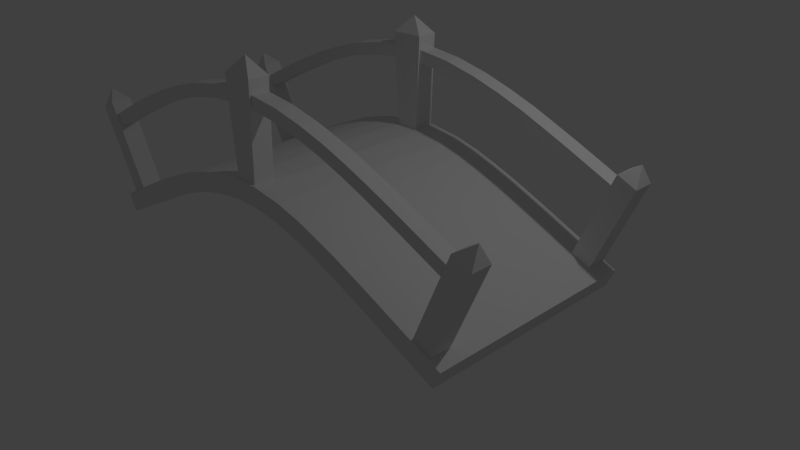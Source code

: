 # Source: bridge_0.blend  (saved by Blender 2.72.0; exported with 4.5.12 LTS)
import bpy
from mathutils import Matrix  # noqa: F401  (used for matrix-valued properties, if any)

bpy.ops.wm.read_factory_settings(use_empty=True)
scene = bpy.context.scene
scene.name = 'Scene'

# ---- collections
col_collection_1 = bpy.data.collections.new('Collection 1'); scene.collection.children.link(col_collection_1)

# ---- materials (node trees are filled in below, after node groups)
mat_material = bpy.data.materials.new('Material')
mat_material.alpha_threshold = 0.0
mat_material.use_transparent_shadow = False
mat_material.roughness = 0.5

# ---- material node trees

# ---- world
world_world = bpy.data.worlds.new('World'); scene.world = world_world
world_world.color = (0.05088, 0.05088, 0.05088)
world_world.use_sun_shadow = False
world_world.sun_shadow_jitter_overblur = 0.0
world_world.cycles.sampling_method = 'MANUAL'
world_world.cycles.sample_map_resolution = 256

# ---- cameras
cam_camera = bpy.data.cameras.new('Camera')
cam_camera.clip_end = 100.0
cam_camera.lens = 35.0
cam_camera.sensor_width = 32.0
cam_camera.sensor_height = 18.0
cam_camera.ortho_scale = 7.314
cam_camera.dof.focus_distance = 0.0
cam_camera.dof.aperture_fstop = 128.0

# ---- lights
light_lamp = bpy.data.lights.new('Lamp', 'POINT')
light_lamp.transmission_factor = 0.0
light_lamp.cutoff_distance = 30.0
light_lamp.energy = 100.0
light_lamp.shadow_buffer_clip_start = 1.001
light_lamp.shadow_soft_size = 0.1
light_lamp.shadow_maximum_resolution = 0.006
light_lamp.use_absolute_resolution = True
light_lamp.cycles.use_multiple_importance_sampling = False

# ---- meshes
me_plane = bpy.data.meshes.new('Plane')
me_plane.from_pydata([(1.0, -1.0, 0.0), (-1.0, 1.0, 0.0), (1.0, 1.0, 0.0), (-1.0, -1.0, 0.0), (-1.0, -1.0, 0.25), (1.0, -1.0, 0.25), (-1.0, 1.0, 0.25), (1.0, 1.0, 0.25), (0.954, -1.0, 0.0), (0.954, 1.0, 0.0), (0.954, -1.0, 0.25), (0.954, 1.0, 0.25), (0.8428, 1.0, 0.0), (0.8428, 1.0, 0.25), (0.8428, -1.0, 0.0), (0.8428, -1.0, 0.25), (-1.0, -0.7682, 0.0), (1.0, -0.7682, 0.0), (-1.0, -0.7682, 0.25), (1.0, -0.7682, 0.25), (0.954, -0.7682, 0.0), (0.954, -0.7682, 0.25), (0.8428, -0.7682, 0.0), (0.8428, -0.7682, 0.25), (0.9429, -0.9768, 0.25), (0.8539, -0.9768, 0.25), (0.9429, -0.7914, 0.25), (0.8539, -0.7914, 0.25), (0.9429, -0.9768, 1.45), (0.8539, -0.9768, 1.45), (0.9429, -0.7914, 1.45), (0.8539, -0.7914, 1.45), (0.8984, -0.8841, 1.65), (-0.9542, 1.0, 0.0), (-0.9542, 1.0, 0.25), (-0.9542, -1.0, 0.0), (-0.9542, -0.7682, 0.0), (-0.9542, -0.7682, 0.25), (-0.8465, -1.0, 0.0), (-0.8465, -0.7682, 0.0), (-0.8465, 1.0, 0.0), (-0.8465, 1.0, 0.25), (-0.8465, -0.7682, 0.25), (1.0, 0.7631, 0.0), (1.0, 0.7631, 0.25), (0.954, 0.7631, 0.25), (0.8428, 0.7631, 0.25), (-1.0, 0.7631, 0.0), (-1.0, 0.7631, 0.25), (0.954, 0.7631, 0.0), (0.8428, 0.7631, 0.0), (-0.9542, 0.7631, 0.0), (-0.9542, 0.7631, 0.25), (-0.8465, 0.7631, 0.0), (-0.8465, 0.7631, 0.25), (0.03638, -1.0, 0.0), (0.03638, -1.0, 0.25), (0.03638, -0.7682, 0.0), (0.03638, 1.0, 0.0), (0.03638, 1.0, 0.25), (0.03638, -0.7682, 0.25), (0.03638, 0.7631, 0.0), (0.03638, 0.7631, 0.25), (-0.0714, 1.0, 0.0), (-0.0714, -0.7682, 0.25), (-0.0714, -1.0, 0.0), (-0.0714, -1.0, 0.25), (-0.0714, -0.7682, 0.0), (-0.0714, 0.7631, 0.0), (-0.9542, -1.0, 0.25), (-0.8465, -1.0, 0.25), (-0.9434, -0.9768, 0.25), (-0.9434, -0.7914, 0.25), (-0.8572, -0.7914, 0.25), (-0.9434, -0.9768, 1.45), (-0.9434, -0.7914, 1.45), (-0.8572, -0.9768, 0.25), (-0.8572, -0.9768, 1.45), (-0.8572, -0.7914, 1.45), (-0.9003, -0.8841, 1.65), (-0.9434, 0.9763, 0.25), (-0.8572, 0.9763, 0.25), (-0.9434, 0.7868, 0.25), (-0.8572, 0.7868, 0.25), (-0.9434, 0.9763, 1.45), (-0.8572, 0.9763, 1.45), (-0.9434, 0.7868, 1.45), (-0.8572, 0.7868, 1.45), (-0.9003, 0.8816, 1.65), (-0.0714, 1.0, 0.25), (-0.0714, 0.7631, 0.25), (0.0256, 0.9763, 0.25), (0.0256, 0.7868, 0.25), (-0.06063, 0.9763, 0.25), (-0.06063, 0.7868, 0.25), (0.0256, 0.9763, 1.45), (0.0256, 0.7868, 1.45), (-0.06063, 0.9763, 1.45), (-0.06063, 0.7868, 1.45), (-0.01751, 0.8816, 1.65), (0.9429, 0.9763, 0.25), (0.8539, 0.9763, 0.25), (0.9429, 0.7868, 0.25), (0.8539, 0.7868, 0.25), (0.9429, 0.9763, 1.45), (0.8539, 0.9763, 1.45), (0.9429, 0.7868, 1.45), (0.8539, 0.7868, 1.45), (0.8984, 0.8816, 1.65), (-0.06063, 0.9763, 1.3), (-0.06063, 0.7868, 1.3), (0.0256, 0.7868, 1.3), (0.0256, 0.9763, 1.3), (-0.06063, 0.9763, 1.1), (0.0256, 0.9763, 1.1), (-0.06063, 0.7868, 1.1), (0.0256, 0.7868, 1.1), (0.0256, -0.9768, 0.25), (0.0256, -0.7914, 0.25), (-0.06063, -0.7914, 0.25), (-0.06063, -0.9768, 0.25), (0.0256, -0.9768, 1.45), (0.0256, -0.7914, 1.45), (-0.06063, -0.7914, 1.45), (-0.06063, -0.9768, 1.45), (-0.01751, -0.8841, 1.65), (-0.06063, -0.7914, 1.3), (-0.06063, -0.9768, 1.3), (0.0256, -0.7914, 1.3), (0.0256, -0.9768, 1.3), (-0.06063, -0.7914, 1.1), (0.0256, -0.7914, 1.1), (-0.06063, -0.9768, 1.1), (0.0256, -0.9768, 1.1), (0.0256, -0.8099, 1.28), (0.0256, -0.9583, 1.28), (0.0256, -0.8099, 1.12), (0.0256, -0.9583, 1.12), (0.8539, -0.8099, 1.28), (0.8539, -0.9583, 1.28), (0.8539, -0.8099, 1.12), (0.8539, -0.9583, 1.12), (-0.06063, -0.8099, 1.28), (-0.06063, -0.9583, 1.28), (-0.06063, -0.8099, 1.12), (-0.06063, -0.9583, 1.12), (-0.8647, -0.8099, 1.28), (-0.8647, -0.9583, 1.28), (-0.8647, -0.8099, 1.12), (-0.8647, -0.9583, 1.12), (0.0256, 0.8058, 1.28), (0.0256, 0.9574, 1.28), (0.0256, 0.9574, 1.12), (0.0256, 0.8058, 1.12), (0.8539, 0.8058, 1.28), (0.8539, 0.9574, 1.28), (0.8539, 0.9574, 1.12), (0.8539, 0.8058, 1.12), (-0.06063, 0.9574, 1.28), (-0.06063, 0.8058, 1.28), (-0.06063, 0.9574, 1.12), (-0.06063, 0.8058, 1.12), (-0.8575, 0.9574, 1.28), (-0.8575, 0.8058, 1.28), (-0.8575, 0.9574, 1.12), (-0.8575, 0.8058, 1.12), (-0.1735, 1.0, 0.0), (-0.2704, 1.0, 0.0), (-0.3673, 1.0, 0.0), (-0.4641, 1.0, 0.0), (-0.561, 1.0, 0.0), (-0.6579, 1.0, 0.0), (-0.7548, 1.0, 0.0), (-0.1735, -0.7682, 0.25), (-0.2704, -0.7682, 0.25), (-0.3673, -0.7682, 0.25), (-0.4641, -0.7682, 0.25), (-0.561, -0.7682, 0.25), (-0.6579, -0.7682, 0.25), (-0.7548, -0.7682, 0.25), (-0.7548, -1.0, 0.0), (-0.6579, -1.0, 0.0), (-0.561, -1.0, 0.0), (-0.4641, -1.0, 0.0), (-0.3673, -1.0, 0.0), (-0.2704, -1.0, 0.0), (-0.1735, -1.0, 0.0), (-0.7548, -0.7682, 0.0), (-0.6579, -0.7682, 0.0), (-0.561, -0.7682, 0.0), (-0.4641, -0.7682, 0.0), (-0.3673, -0.7682, 0.0), (-0.2704, -0.7682, 0.0), (-0.1735, -0.7682, 0.0), (-0.7548, 0.7631, 0.0), (-0.6579, 0.7631, 0.0), (-0.561, 0.7631, 0.0), (-0.4641, 0.7631, 0.0), (-0.3673, 0.7631, 0.0), (-0.2704, 0.7631, 0.0), (-0.1735, 0.7631, 0.0), (-0.1735, 1.0, 0.25), (-0.2704, 1.0, 0.25), (-0.3673, 1.0, 0.25), (-0.4641, 1.0, 0.25), (-0.561, 1.0, 0.25), (-0.6579, 1.0, 0.25), (-0.7548, 1.0, 0.25), (-0.1735, 0.7631, 0.25), (-0.2704, 0.7631, 0.25), (-0.3673, 0.7631, 0.25), (-0.4641, 0.7631, 0.25), (-0.561, 0.7631, 0.25), (-0.6579, 0.7631, 0.25), (-0.7548, 0.7631, 0.25), (-0.7548, -1.0, 0.25), (-0.6579, -1.0, 0.25), (-0.561, -1.0, 0.25), (-0.4641, -1.0, 0.25), (-0.3673, -1.0, 0.25), (-0.2704, -1.0, 0.25), (-0.1735, -1.0, 0.25), (0.157, -1.0, 0.25), (0.2578, -1.0, 0.25), (0.3586, -1.0, 0.25), (0.4594, -1.0, 0.25), (0.5602, -1.0, 0.25), (0.661, -1.0, 0.25), (0.7618, -1.0, 0.25), (0.157, -0.7682, 0.0), (0.2578, -0.7682, 0.0), (0.3586, -0.7682, 0.0), (0.4594, -0.7682, 0.0), (0.5602, -0.7682, 0.0), (0.661, -0.7682, 0.0), (0.7618, -0.7682, 0.0), (0.157, 0.7631, 0.0), (0.2578, 0.7631, 0.0), (0.3586, 0.7631, 0.0), (0.4594, 0.7631, 0.0), (0.5602, 0.7631, 0.0), (0.661, 0.7631, 0.0), (0.7618, 0.7631, 0.0), (0.7618, 1.0, 0.0), (0.661, 1.0, 0.0), (0.5602, 1.0, 0.0), (0.4594, 1.0, 0.0), (0.3586, 1.0, 0.0), (0.2578, 1.0, 0.0), (0.157, 1.0, 0.0), (0.7618, 1.0, 0.25), (0.661, 1.0, 0.25), (0.5602, 1.0, 0.25), (0.4594, 1.0, 0.25), (0.3586, 1.0, 0.25), (0.2578, 1.0, 0.25), (0.157, 1.0, 0.25), (0.7618, -0.7682, 0.25), (0.661, -0.7682, 0.25), (0.5602, -0.7682, 0.25), (0.4594, -0.7682, 0.25), (0.3586, -0.7682, 0.25), (0.2578, -0.7682, 0.25), (0.157, -0.7682, 0.25), (0.7618, 0.7631, 0.25), (0.661, 0.7631, 0.25), (0.5602, 0.7631, 0.25), (0.4594, 0.7631, 0.25), (0.3586, 0.7631, 0.25), (0.2578, 0.7631, 0.25), (0.157, 0.7631, 0.25), (0.157, -1.0, 0.0), (0.2578, -1.0, 0.0), (0.3586, -1.0, 0.0), (0.4594, -1.0, 0.0), (0.5602, -1.0, 0.0), (0.661, -1.0, 0.0), (0.7618, -1.0, 0.0), (-0.7349, 0.9574, 1.12), (-0.6353, 0.9574, 1.12), (-0.5357, 0.9574, 1.12), (-0.4361, 0.9574, 1.12), (-0.3365, 0.9574, 1.12), (-0.2369, 0.9574, 1.12), (-0.1373, 0.9574, 1.12), (-0.1373, 0.8058, 1.12), (-0.2369, 0.8058, 1.12), (-0.3365, 0.8058, 1.12), (-0.4361, 0.8058, 1.12), (-0.5357, 0.8058, 1.12), (-0.6353, 0.8058, 1.12), (-0.7349, 0.8058, 1.12), (-0.7349, 0.9574, 1.28), (-0.6353, 0.9574, 1.28), (-0.5357, 0.9574, 1.28), (-0.4361, 0.9574, 1.28), (-0.3365, 0.9574, 1.28), (-0.2369, 0.9574, 1.28), (-0.1373, 0.9574, 1.28), (-0.7349, 0.8058, 1.28), (-0.6353, 0.8058, 1.28), (-0.5357, 0.8058, 1.28), (-0.4361, 0.8058, 1.28), (-0.3365, 0.8058, 1.28), (-0.2369, 0.8058, 1.28), (-0.1373, 0.8058, 1.28), (0.7411, 0.8058, 1.12), (0.6375, 0.8058, 1.12), (0.534, 0.8058, 1.12), (0.4304, 0.8058, 1.12), (0.3269, 0.8058, 1.12), (0.2234, 0.8058, 1.12), (0.1198, 0.8058, 1.12), (0.1198, 0.9574, 1.12), (0.2234, 0.9574, 1.12), (0.3269, 0.9574, 1.12), (0.4304, 0.9574, 1.12), (0.534, 0.9574, 1.12), (0.6375, 0.9574, 1.12), (0.7411, 0.9574, 1.12), (0.1198, 0.9574, 1.28), (0.2234, 0.9574, 1.28), (0.3269, 0.9574, 1.28), (0.4304, 0.9574, 1.28), (0.534, 0.9574, 1.28), (0.6375, 0.9574, 1.28), (0.7411, 0.9574, 1.28), (0.1198, 0.8058, 1.28), (0.2234, 0.8058, 1.28), (0.3269, 0.8058, 1.28), (0.4304, 0.8058, 1.28), (0.534, 0.8058, 1.28), (0.6375, 0.8058, 1.28), (0.7411, 0.8058, 1.28), (-0.7286, -0.8099, 1.12), (-0.6281, -0.8099, 1.12), (-0.5276, -0.8099, 1.12), (-0.4271, -0.8099, 1.12), (-0.3266, -0.8099, 1.12), (-0.2261, -0.8099, 1.12), (-0.1255, -0.8099, 1.12), (-0.1255, -0.9583, 1.12), (-0.2261, -0.9583, 1.12), (-0.3266, -0.9583, 1.12), (-0.4271, -0.9583, 1.12), (-0.5276, -0.9583, 1.12), (-0.6281, -0.9583, 1.12), (-0.7286, -0.9583, 1.12), (-0.7286, -0.8099, 1.28), (-0.6281, -0.8099, 1.28), (-0.5276, -0.8099, 1.28), (-0.4271, -0.8099, 1.28), (-0.3266, -0.8099, 1.28), (-0.2261, -0.8099, 1.28), (-0.1255, -0.8099, 1.28), (-0.7286, -0.9583, 1.28), (-0.6281, -0.9583, 1.28), (-0.5276, -0.9583, 1.28), (-0.4271, -0.9583, 1.28), (-0.3266, -0.9583, 1.28), (-0.2261, -0.9583, 1.28), (-0.1255, -0.9583, 1.28), (0.7619, -0.9583, 1.12), (0.6699, -0.9583, 1.12), (0.5778, -0.9583, 1.12), (0.4858, -0.9583, 1.12), (0.3937, -0.9583, 1.12), (0.3017, -0.9583, 1.12), (0.2097, -0.9583, 1.12), (0.1176, -0.9583, 1.12), (0.1176, -0.8099, 1.12), (0.2097, -0.8099, 1.12), (0.3017, -0.8099, 1.12), (0.3937, -0.8099, 1.12), (0.4858, -0.8099, 1.12), (0.5778, -0.8099, 1.12), (0.6699, -0.8099, 1.12), (0.7619, -0.8099, 1.12), (0.7619, -0.9583, 1.28), (0.6699, -0.9583, 1.28), (0.5778, -0.9583, 1.28), (0.4858, -0.9583, 1.28), (0.3937, -0.9583, 1.28), (0.3017, -0.9583, 1.28), (0.2097, -0.9583, 1.28), (0.1176, -0.9583, 1.28), (0.1176, -0.8099, 1.28), (0.2097, -0.8099, 1.28), (0.3017, -0.8099, 1.28), (0.3937, -0.8099, 1.28), (0.4858, -0.8099, 1.28), (0.5778, -0.8099, 1.28), (0.6699, -0.8099, 1.28), (0.7619, -0.8099, 1.28)], [], [(49, 9, 2, 43), (45, 44, 7, 11), (16, 3, 4, 18), (46, 45, 102, 103), (264, 46, 13, 250), (10, 5, 19, 21), (14, 22, 20, 8), (21, 23, 27, 26), (228, 15, 23, 257), (26, 27, 31, 30), (23, 15, 25, 27), (10, 21, 26, 24), (15, 10, 24, 25), (27, 25, 29, 31), (24, 26, 30, 28), (25, 24, 28, 29), (47, 1, 33, 51), (48, 52, 34, 6), (51, 33, 40, 53), (52, 54, 83, 82), (35, 36, 39, 38), (21, 19, 44, 45), (22, 50, 49, 20), (23, 21, 45, 46), (235, 242, 50, 22), (257, 23, 46, 264), (18, 37, 52, 48), (36, 51, 53, 39), (37, 42, 54, 52), (64, 66, 120, 119), (249, 58, 59, 256), (67, 68, 61, 57), (200, 166, 63, 68), (186, 193, 67, 65), (193, 200, 68, 67), (72, 71, 74, 75), (82, 83, 87, 86), (54, 41, 81, 83), (34, 52, 82, 80), (41, 34, 80, 81), (83, 81, 85, 87), (80, 82, 86, 84), (81, 80, 84, 85), (89, 90, 94, 93), (109, 110, 98, 97), (110, 111, 96, 98), (112, 109, 97, 95), (111, 112, 95, 96), (103, 102, 106, 107), (13, 46, 103, 101), (11, 13, 101, 100), (45, 11, 100, 102), (101, 103, 107, 105), (100, 101, 105, 104), (102, 100, 104, 106), (113, 115, 161, 160), (115, 116, 111, 110), (114, 113, 109, 112), (116, 114, 152, 153), (93, 94, 115, 113), (94, 92, 116, 115), (91, 93, 113, 114), (92, 91, 114, 116), (126, 127, 124, 123), (60, 64, 119, 118), (56, 60, 118, 117), (66, 56, 117, 120), (128, 126, 123, 122), (129, 128, 122, 121), (127, 129, 121, 124), (130, 132, 145, 144), (131, 130, 126, 128), (119, 120, 132, 130), (118, 119, 130, 131), (362, 377, 140, 141), (141, 140, 138, 139), (378, 362, 141, 139), (377, 393, 138, 140), (393, 378, 139, 138), (334, 347, 149, 148), (126, 130, 144, 142), (127, 126, 142, 143), (132, 127, 143, 145), (148, 149, 147, 146), (348, 334, 148, 146), (355, 348, 146, 147), (347, 355, 147, 149), (306, 319, 156, 157), (114, 112, 151, 152), (112, 111, 150, 151), (111, 116, 153, 150), (157, 156, 155, 154), (319, 326, 155, 156), (326, 333, 154, 155), (333, 306, 157, 154), (278, 291, 165, 164), (109, 113, 160, 158), (110, 109, 158, 159), (115, 110, 159, 161), (164, 165, 163, 162), (292, 278, 164, 162), (299, 292, 162, 163), (291, 299, 163, 165), (33, 1, 6, 34), (43, 2, 7, 44), (8, 0, 5, 10), (50, 12, 9, 49), (2, 9, 11, 7), (14, 8, 10, 15), (9, 12, 13, 11), (242, 243, 12, 50), (277, 14, 15, 228), (8, 20, 17, 0), (0, 17, 19, 5), (47, 16, 18, 48), (277, 235, 22, 14), (30, 31, 32), (31, 29, 32), (28, 30, 32), (29, 28, 32), (40, 33, 34, 41), (3, 35, 69, 4), (3, 16, 36, 35), (4, 69, 37, 18), (35, 38, 70, 69), (172, 40, 41, 207), (20, 49, 43, 17), (17, 43, 44, 19), (1, 47, 48, 6), (16, 47, 51, 36), (68, 63, 58, 61), (65, 55, 56, 66), (65, 67, 57, 55), (64, 60, 62, 90), (58, 63, 89, 59), (208, 90, 89, 201), (186, 65, 66, 221), (221, 66, 64, 173), (173, 64, 90, 208), (70, 42, 73, 76), (69, 70, 76, 71), (37, 69, 71, 72), (42, 37, 72, 73), (77, 78, 79), (71, 76, 77, 74), (73, 72, 75, 78), (76, 73, 78, 77), (74, 77, 79), (75, 74, 79), (78, 75, 79), (86, 87, 88), (87, 85, 88), (84, 86, 88), (85, 84, 88), (90, 62, 92, 94), (59, 89, 93, 91), (62, 59, 91, 92), (97, 98, 99), (98, 96, 99), (95, 97, 99), (96, 95, 99), (107, 106, 108), (105, 107, 108), (104, 105, 108), (106, 104, 108), (123, 124, 125), (122, 123, 125), (121, 122, 125), (124, 121, 125), (132, 133, 129, 127), (117, 118, 131, 133), (120, 117, 133, 132), (133, 131, 136, 137), (129, 133, 137, 135), (131, 128, 134, 136), (128, 129, 135, 134), (53, 40, 172, 194), (194, 172, 171, 195), (195, 171, 170, 196), (196, 170, 169, 197), (197, 169, 168, 198), (198, 168, 167, 199), (199, 167, 166, 200), (38, 39, 187, 180), (180, 187, 188, 181), (181, 188, 189, 182), (182, 189, 190, 183), (183, 190, 191, 184), (184, 191, 192, 185), (185, 192, 193, 186), (39, 53, 194, 187), (187, 194, 195, 188), (188, 195, 196, 189), (189, 196, 197, 190), (190, 197, 198, 191), (191, 198, 199, 192), (192, 199, 200, 193), (63, 166, 201, 89), (166, 167, 202, 201), (167, 168, 203, 202), (168, 169, 204, 203), (169, 170, 205, 204), (170, 171, 206, 205), (171, 172, 207, 206), (54, 214, 207, 41), (214, 213, 206, 207), (213, 212, 205, 206), (212, 211, 204, 205), (211, 210, 203, 204), (210, 209, 202, 203), (209, 208, 201, 202), (38, 180, 215, 70), (180, 181, 216, 215), (181, 182, 217, 216), (182, 183, 218, 217), (183, 184, 219, 218), (184, 185, 220, 219), (185, 186, 221, 220), (70, 215, 179, 42), (215, 216, 178, 179), (216, 217, 177, 178), (217, 218, 176, 177), (218, 219, 175, 176), (219, 220, 174, 175), (220, 221, 173, 174), (42, 179, 214, 54), (179, 178, 213, 214), (178, 177, 212, 213), (177, 176, 211, 212), (176, 175, 210, 211), (175, 174, 209, 210), (174, 173, 208, 209), (62, 270, 256, 59), (270, 269, 255, 256), (269, 268, 254, 255), (268, 267, 253, 254), (267, 266, 252, 253), (266, 265, 251, 252), (265, 264, 250, 251), (56, 222, 263, 60), (222, 223, 262, 263), (223, 224, 261, 262), (224, 225, 260, 261), (225, 226, 259, 260), (226, 227, 258, 259), (227, 228, 257, 258), (57, 61, 236, 229), (229, 236, 237, 230), (230, 237, 238, 231), (231, 238, 239, 232), (232, 239, 240, 233), (233, 240, 241, 234), (234, 241, 242, 235), (60, 263, 270, 62), (263, 262, 269, 270), (262, 261, 268, 269), (261, 260, 267, 268), (260, 259, 266, 267), (259, 258, 265, 266), (258, 257, 264, 265), (12, 243, 250, 13), (243, 244, 251, 250), (244, 245, 252, 251), (245, 246, 253, 252), (246, 247, 254, 253), (247, 248, 255, 254), (248, 249, 256, 255), (61, 58, 249, 236), (236, 249, 248, 237), (237, 248, 247, 238), (238, 247, 246, 239), (239, 246, 245, 240), (240, 245, 244, 241), (241, 244, 243, 242), (55, 271, 222, 56), (271, 272, 223, 222), (272, 273, 224, 223), (273, 274, 225, 224), (274, 275, 226, 225), (275, 276, 227, 226), (276, 277, 228, 227), (55, 57, 229, 271), (271, 229, 230, 272), (272, 230, 231, 273), (273, 231, 232, 274), (274, 232, 233, 275), (275, 233, 234, 276), (276, 234, 235, 277), (160, 161, 285, 284), (284, 285, 286, 283), (283, 286, 287, 282), (282, 287, 288, 281), (281, 288, 289, 280), (280, 289, 290, 279), (279, 290, 291, 278), (158, 160, 284, 298), (298, 284, 283, 297), (297, 283, 282, 296), (296, 282, 281, 295), (295, 281, 280, 294), (294, 280, 279, 293), (293, 279, 278, 292), (159, 158, 298, 305), (305, 298, 297, 304), (304, 297, 296, 303), (303, 296, 295, 302), (302, 295, 294, 301), (301, 294, 293, 300), (300, 293, 292, 299), (161, 159, 305, 285), (285, 305, 304, 286), (286, 304, 303, 287), (287, 303, 302, 288), (288, 302, 301, 289), (289, 301, 300, 290), (290, 300, 299, 291), (153, 152, 313, 312), (312, 313, 314, 311), (311, 314, 315, 310), (310, 315, 316, 309), (309, 316, 317, 308), (308, 317, 318, 307), (307, 318, 319, 306), (152, 151, 320, 313), (313, 320, 321, 314), (314, 321, 322, 315), (315, 322, 323, 316), (316, 323, 324, 317), (317, 324, 325, 318), (318, 325, 326, 319), (151, 150, 327, 320), (320, 327, 328, 321), (321, 328, 329, 322), (322, 329, 330, 323), (323, 330, 331, 324), (324, 331, 332, 325), (325, 332, 333, 326), (150, 153, 312, 327), (327, 312, 311, 328), (328, 311, 310, 329), (329, 310, 309, 330), (330, 309, 308, 331), (331, 308, 307, 332), (332, 307, 306, 333), (144, 145, 341, 340), (340, 341, 342, 339), (339, 342, 343, 338), (338, 343, 344, 337), (337, 344, 345, 336), (336, 345, 346, 335), (335, 346, 347, 334), (142, 144, 340, 354), (354, 340, 339, 353), (353, 339, 338, 352), (352, 338, 337, 351), (351, 337, 336, 350), (350, 336, 335, 349), (349, 335, 334, 348), (143, 142, 354, 361), (361, 354, 353, 360), (360, 353, 352, 359), (359, 352, 351, 358), (358, 351, 350, 357), (357, 350, 349, 356), (356, 349, 348, 355), (145, 143, 361, 341), (341, 361, 360, 342), (342, 360, 359, 343), (343, 359, 358, 344), (344, 358, 357, 345), (345, 357, 356, 346), (346, 356, 355, 347), (137, 136, 370, 369), (369, 370, 371, 368), (368, 371, 372, 367), (367, 372, 373, 366), (366, 373, 374, 365), (365, 374, 375, 364), (364, 375, 376, 363), (363, 376, 377, 362), (135, 137, 369, 385), (385, 369, 368, 384), (384, 368, 367, 383), (383, 367, 366, 382), (382, 366, 365, 381), (381, 365, 364, 380), (380, 364, 363, 379), (379, 363, 362, 378), (136, 134, 386, 370), (370, 386, 387, 371), (371, 387, 388, 372), (372, 388, 389, 373), (373, 389, 390, 374), (374, 390, 391, 375), (375, 391, 392, 376), (376, 392, 393, 377), (134, 135, 385, 386), (386, 385, 384, 387), (387, 384, 383, 388), (388, 383, 382, 389), (389, 382, 381, 390), (390, 381, 380, 391), (391, 380, 379, 392), (392, 379, 378, 393)])
_uv = me_plane.uv_layers.new(name='UVMap')
_uv.uv.foreach_set('vector', [0.2915, 0.5564, 0.2915, 0.5701, 0.274, 0.5701, 0.274, 0.5564, 0.2915, 0.5837, 0.274, 0.5837, 0.274, 0.5701, 0.2915, 0.5701, 0.856, 0.1339, 0.856, 0.1236, 0.8671, 0.1236, 0.8671, 0.1339, 0.3338, 0.5837, 0.2915, 0.5837, 0.2957, 0.5824, 0.3296, 0.5824, 0.3647, 0.5837, 0.3338, 0.5837, 0.3338, 0.5701, 0.3647, 0.5701, 0.2915, 0.6853, 0.274, 0.6853, 0.274, 0.6719, 0.2915, 0.6719, 0.3338, 0.4549, 0.3338, 0.4682, 0.2915, 0.4682, 0.2915, 0.4549, 0.2915, 0.6719, 0.3338, 0.6719, 0.3296, 0.6732, 0.2957, 0.6732, 0.3647, 0.6853, 0.3338, 0.6853, 0.3338, 0.6719, 0.3647, 0.6719, 0.8076, 0.1413, 0.8116, 0.1413, 0.8116, 0.1947, 0.8076, 0.1947, 0.3338, 0.6719, 0.3338, 0.6853, 0.3296, 0.6839, 0.3296, 0.6732, 0.2915, 0.6853, 0.2915, 0.6719, 0.2957, 0.6732, 0.2957, 0.6839, 0.3338, 0.6853, 0.2915, 0.6853, 0.2957, 0.6839, 0.3296, 0.6839, 0.8727, 0.06121, 0.8809, 0.06121, 0.8809, 0.1146, 0.8727, 0.1146, 0.8671, 0.1236, 0.8589, 0.1236, 0.8589, 0.0702, 0.8671, 0.0702, 0.8048, 0.07889, 0.8088, 0.07889, 0.8088, 0.1323, 0.8048, 0.1323, 0.9005, 0.1341, 0.9005, 0.1236, 0.9025, 0.1236, 0.9025, 0.1341, 0.9005, 0.113, 0.9025, 0.113, 0.9025, 0.1236, 0.9005, 0.1236, 0.9025, 0.1341, 0.9025, 0.1236, 0.9767, 0.5701, 0.9767, 0.5564, 0.9025, 0.113, 0.9767, 0.5837, 0.9808, 0.5824, 0.903, 0.1141, 0.9025, 0.2126, 0.9025, 0.2023, 0.9767, 0.4682, 0.9767, 0.4549, 0.2915, 0.6719, 0.274, 0.6719, 0.274, 0.5837, 0.2915, 0.5837, 0.3338, 0.4682, 0.3338, 0.5564, 0.2915, 0.5564, 0.2915, 0.4682, 0.3338, 0.6719, 0.2915, 0.6719, 0.2915, 0.5837, 0.3338, 0.5837, 0.3647, 0.4682, 0.3647, 0.5564, 0.3338, 0.5564, 0.3338, 0.4682, 0.3647, 0.6719, 0.3338, 0.6719, 0.3338, 0.5837, 0.3647, 0.5837, 0.9005, 0.04485, 0.9025, 0.04485, 0.9025, 0.113, 0.9005, 0.113, 0.9025, 0.2023, 0.9025, 0.1341, 0.9767, 0.5564, 0.9767, 0.4682, 0.9025, 0.04485, 0.9767, 0.6719, 0.9767, 0.5837, 0.9025, 0.113, 0.6817, 0.6719, 0.6817, 0.6853, 0.6776, 0.6839, 0.6776, 0.6732, 0.8893, 0.1751, 0.8893, 0.1697, 0.9005, 0.1697, 0.9005, 0.1751, 0.6817, 0.4682, 0.6817, 0.5564, 0.6407, 0.5564, 0.6407, 0.4682, 0.7206, 0.5564, 0.7206, 0.5701, 0.6817, 0.5701, 0.6817, 0.5564, 0.7206, 0.4549, 0.7206, 0.4682, 0.6817, 0.4682, 0.6817, 0.4549, 0.7206, 0.4682, 0.7206, 0.5564, 0.6817, 0.5564, 0.6817, 0.4682, 0.8226, 0.1502, 0.8309, 0.1502, 0.8309, 0.2036, 0.8226, 0.2036, 0.7961, 0.1413, 0.7999, 0.1413, 0.7999, 0.1947, 0.7961, 0.1947, 0.9767, 0.5837, 0.9767, 0.5701, 0.9808, 0.5714, 0.9808, 0.5824, 0.9025, 0.1236, 0.9025, 0.113, 0.903, 0.1141, 0.903, 0.1225, 0.9767, 0.5701, 0.9025, 0.1236, 0.903, 0.1225, 0.9808, 0.5714, 0.8893, 0.06122, 0.8978, 0.06122, 0.8978, 0.1146, 0.8893, 0.1146, 0.8391, 0.0879, 0.8476, 0.0879, 0.8476, 0.1413, 0.8391, 0.1413, 0.7984, 0.01646, 0.8022, 0.01646, 0.8022, 0.06984, 0.7984, 0.06984, 0.6817, 0.5701, 0.6817, 0.5837, 0.6776, 0.5824, 0.6776, 0.5714, 0.8391, 0.1969, 0.8476, 0.1969, 0.8476, 0.2036, 0.8391, 0.2036, 0.8038, 0.188, 0.8076, 0.188, 0.8076, 0.1947, 0.8038, 0.1947, 0.7999, 0.188, 0.8038, 0.188, 0.8038, 0.1947, 0.7999, 0.1947, 0.8893, 0.07687, 0.8809, 0.07687, 0.8809, 0.0702, 0.8893, 0.0702, 0.8116, 0.1413, 0.8155, 0.1413, 0.8155, 0.1947, 0.8116, 0.1947, 0.3338, 0.5701, 0.3338, 0.5837, 0.3296, 0.5824, 0.3296, 0.5714, 0.2915, 0.5701, 0.3338, 0.5701, 0.3296, 0.5714, 0.2957, 0.5714, 0.2915, 0.5837, 0.2915, 0.5701, 0.2957, 0.5714, 0.2957, 0.5824, 0.8476, 0.1502, 0.856, 0.1502, 0.856, 0.2036, 0.8476, 0.2036, 0.8671, 0.06113, 0.8711, 0.06113, 0.8711, 0.1145, 0.8671, 0.1145, 0.856, 0.1502, 0.8476, 0.1502, 0.8476, 0.09688, 0.856, 0.09688, 0.8391, 0.188, 0.8476, 0.188, 0.8467, 0.1889, 0.84, 0.1889, 0.8038, 0.1791, 0.8076, 0.1791, 0.8076, 0.188, 0.8038, 0.188, 0.7999, 0.1791, 0.8038, 0.1791, 0.8038, 0.188, 0.7999, 0.188, 0.8893, 0.08576, 0.8809, 0.08576, 0.8818, 0.08487, 0.8885, 0.08487, 0.8391, 0.1502, 0.8476, 0.1502, 0.8476, 0.188, 0.8391, 0.188, 0.8038, 0.1413, 0.8076, 0.1413, 0.8076, 0.1791, 0.8038, 0.1791, 0.7999, 0.1413, 0.8038, 0.1413, 0.8038, 0.1791, 0.7999, 0.1791, 0.8893, 0.1236, 0.8809, 0.1236, 0.8809, 0.08576, 0.8893, 0.08576, 0.8309, 0.1346, 0.8391, 0.1346, 0.8391, 0.1413, 0.8309, 0.1413, 0.6407, 0.6719, 0.6817, 0.6719, 0.6776, 0.6732, 0.6448, 0.6732, 0.6407, 0.6853, 0.6407, 0.6719, 0.6448, 0.6732, 0.6448, 0.6839, 0.6817, 0.6853, 0.6407, 0.6853, 0.6448, 0.6839, 0.6776, 0.6839, 0.7972, 0.1256, 0.801, 0.1256, 0.801, 0.1323, 0.7972, 0.1323, 0.8309, 0.1969, 0.8391, 0.1969, 0.8391, 0.2036, 0.8309, 0.2036, 0.801, 0.1256, 0.8048, 0.1256, 0.8048, 0.1323, 0.801, 0.1323, 0.8309, 0.1257, 0.8391, 0.1257, 0.8383, 0.1266, 0.8317, 0.1266, 0.7972, 0.1167, 0.801, 0.1167, 0.801, 0.1256, 0.7972, 0.1256, 0.8309, 0.0879, 0.8391, 0.0879, 0.8391, 0.1257, 0.8309, 0.1257, 0.7972, 0.07889, 0.801, 0.07889, 0.801, 0.1167, 0.7972, 0.1167, 0.8022, 0.07479, 0.8088, 0.07479, 0.8088, 0.07889, 0.8022, 0.07889, 0.841, 0.04392, 0.8476, 0.04392, 0.8476, 0.05103, 0.841, 0.05103, 0.832, 0.08381, 0.8391, 0.08381, 0.8391, 0.0879, 0.832, 0.0879, 0.8249, 0.08381, 0.832, 0.08381, 0.832, 0.0879, 0.8249, 0.0879, 0.8827, 0.05712, 0.8893, 0.05712, 0.8893, 0.06122, 0.8827, 0.06122, 0.8737, 0.03139, 0.8671, 0.03139, 0.8671, 0.02533, 0.8737, 0.02533, 0.8309, 0.1346, 0.8309, 0.1257, 0.8317, 0.1266, 0.8317, 0.1337, 0.8391, 0.1346, 0.8309, 0.1346, 0.8317, 0.1337, 0.8383, 0.1337, 0.8391, 0.1257, 0.8391, 0.1346, 0.8383, 0.1337, 0.8383, 0.1266, 0.8494, 0.04391, 0.856, 0.04391, 0.856, 0.05103, 0.8494, 0.05103, 0.8226, 0.1828, 0.8155, 0.1828, 0.8155, 0.1768, 0.8226, 0.1768, 0.8671, 0.03148, 0.8605, 0.03148, 0.8605, 0.02542, 0.8671, 0.02542, 0.8249, 0.05817, 0.8178, 0.05817, 0.8178, 0.05211, 0.8249, 0.05211, 0.8088, 0.1363, 0.8155, 0.1363, 0.8155, 0.1413, 0.8088, 0.1413, 0.8809, 0.08576, 0.8809, 0.07687, 0.8818, 0.07776, 0.8818, 0.08487, 0.8809, 0.07687, 0.8893, 0.07687, 0.8885, 0.07776, 0.8818, 0.07776, 0.8893, 0.07687, 0.8893, 0.08576, 0.8885, 0.08487, 0.8885, 0.07776, 0.8324, 0.04392, 0.8391, 0.04392, 0.8391, 0.05103, 0.8324, 0.05103, 0.856, 0.05605, 0.8489, 0.05605, 0.8489, 0.05103, 0.856, 0.05103, 0.8111, 0.08288, 0.8178, 0.08288, 0.8178, 0.0879, 0.8111, 0.0879, 0.8405, 0.08288, 0.8476, 0.08288, 0.8476, 0.0879, 0.8405, 0.0879, 0.8961, 0.0312, 0.8893, 0.0312, 0.8893, 0.02575, 0.8961, 0.02575, 0.8391, 0.1969, 0.8391, 0.188, 0.84, 0.1889, 0.84, 0.196, 0.8476, 0.1969, 0.8391, 0.1969, 0.84, 0.196, 0.8467, 0.196, 0.8476, 0.188, 0.8476, 0.1969, 0.8467, 0.196, 0.8467, 0.1889, 0.8253, 0.04392, 0.832, 0.04392, 0.832, 0.05103, 0.8253, 0.05103, 0.8226, 0.1113, 0.8155, 0.1113, 0.8155, 0.1058, 0.8226, 0.1058, 0.8809, 0.0312, 0.8742, 0.0312, 0.8742, 0.02574, 0.8809, 0.02574, 0.8226, 0.1468, 0.8155, 0.1468, 0.8155, 0.1413, 0.8226, 0.1413, 0.8893, 0.1256, 0.8893, 0.1236, 0.9005, 0.1236, 0.9005, 0.1256, 0.8782, 0.202, 0.8782, 0.2126, 0.8671, 0.2126, 0.8671, 0.202, 0.8893, 0.2105, 0.8893, 0.2126, 0.8782, 0.2126, 0.8782, 0.2105, 0.3338, 0.5564, 0.3338, 0.5701, 0.2915, 0.5701, 0.2915, 0.5564, 0.8893, 0.2126, 0.8893, 0.2105, 0.9005, 0.2105, 0.9005, 0.2126, 0.8893, 0.2056, 0.8893, 0.2105, 0.8782, 0.2105, 0.8782, 0.2056, 0.8893, 0.2105, 0.8893, 0.2056, 0.9005, 0.2056, 0.9005, 0.2105, 0.3647, 0.5564, 0.3647, 0.5701, 0.3338, 0.5701, 0.3338, 0.5564, 0.8893, 0.202, 0.8893, 0.2056, 0.8782, 0.2056, 0.8782, 0.202, 0.2915, 0.4549, 0.2915, 0.4682, 0.274, 0.4682, 0.274, 0.4549, 0.8782, 0.1236, 0.8782, 0.1339, 0.8671, 0.1339, 0.8671, 0.1236, 0.856, 0.202, 0.856, 0.1339, 0.8671, 0.1339, 0.8671, 0.202, 0.3647, 0.4549, 0.3647, 0.4682, 0.3338, 0.4682, 0.3338, 0.4549, 0.8076, 0.1947, 0.8116, 0.1947, 0.8096, 0.2037, 0.8727, 0.1146, 0.8809, 0.1146, 0.8768, 0.1236, 0.8671, 0.0702, 0.8589, 0.0702, 0.863, 0.06121, 0.8048, 0.1323, 0.8088, 0.1323, 0.8068, 0.1413, 0.8893, 0.1304, 0.8893, 0.1256, 0.9005, 0.1256, 0.9005, 0.1304, 0.8893, 0.1236, 0.8893, 0.1256, 0.8782, 0.1256, 0.8782, 0.1236, 0.9005, 0.2126, 0.9005, 0.2023, 0.9025, 0.2023, 0.9025, 0.2126, 0.9005, 0.03453, 0.9025, 0.03453, 0.9025, 0.04485, 0.9005, 0.04485, 0.8893, 0.1256, 0.8893, 0.1304, 0.8782, 0.1304, 0.8782, 0.1256, 0.8893, 0.1345, 0.8893, 0.1304, 0.9005, 0.1304, 0.9005, 0.1345, 0.2915, 0.4682, 0.2915, 0.5564, 0.274, 0.5564, 0.274, 0.4682, 0.8782, 0.1339, 0.8782, 0.202, 0.8671, 0.202, 0.8671, 0.1339, 0.856, 0.2126, 0.856, 0.202, 0.8671, 0.202, 0.8671, 0.2126, 0.9005, 0.2023, 0.9005, 0.1341, 0.9025, 0.1341, 0.9025, 0.2023, 0.6817, 0.5564, 0.6817, 0.5701, 0.6407, 0.5701, 0.6407, 0.5564, 0.8893, 0.1649, 0.8893, 0.1697, 0.8782, 0.1697, 0.8782, 0.1649, 0.6817, 0.4549, 0.6817, 0.4682, 0.6407, 0.4682, 0.6407, 0.4549, 0.6817, 0.6719, 0.6407, 0.6719, 0.6407, 0.5837, 0.6817, 0.5837, 0.8893, 0.1697, 0.8893, 0.1649, 0.9005, 0.1649, 0.9005, 0.1697, 0.7206, 0.5837, 0.6817, 0.5837, 0.6817, 0.5701, 0.7206, 0.5701, 0.8893, 0.1603, 0.8893, 0.1649, 0.8782, 0.1649, 0.8782, 0.1603, 0.7206, 0.6853, 0.6817, 0.6853, 0.6817, 0.6719, 0.7206, 0.6719, 0.7206, 0.6719, 0.6817, 0.6719, 0.6817, 0.5837, 0.7206, 0.5837, 0.9767, 0.6853, 0.9767, 0.6719, 0.9808, 0.6732, 0.9808, 0.6839, 0.9025, 0.03453, 0.9767, 0.6853, 0.9808, 0.6839, 0.903, 0.03556, 0.9025, 0.04485, 0.9025, 0.03453, 0.903, 0.03556, 0.903, 0.04382, 0.9767, 0.6719, 0.9025, 0.04485, 0.903, 0.04382, 0.9808, 0.6732, 0.8226, 0.1413, 0.8309, 0.1413, 0.8268, 0.1502, 0.7945, 0.01646, 0.7984, 0.01646, 0.7984, 0.06984, 0.7945, 0.06984, 0.7933, 0.07889, 0.7972, 0.07889, 0.7972, 0.1323, 0.7933, 0.1323, 0.8226, 0.0879, 0.8309, 0.0879, 0.8309, 0.1413, 0.8226, 0.1413, 0.7945, 0.06984, 0.7984, 0.06984, 0.7964, 0.07889, 0.8226, 0.2036, 0.8309, 0.2036, 0.8268, 0.2126, 0.7933, 0.1323, 0.7972, 0.1323, 0.7952, 0.1413, 0.7961, 0.1947, 0.7999, 0.1947, 0.798, 0.2037, 0.8893, 0.1146, 0.8978, 0.1146, 0.8936, 0.1236, 0.8391, 0.1413, 0.8476, 0.1413, 0.8434, 0.1502, 0.7984, 0.06984, 0.8022, 0.06984, 0.8003, 0.07889, 0.6817, 0.5837, 0.6407, 0.5837, 0.6448, 0.5824, 0.6776, 0.5824, 0.6407, 0.5701, 0.6817, 0.5701, 0.6776, 0.5714, 0.6448, 0.5714, 0.6407, 0.5837, 0.6407, 0.5701, 0.6448, 0.5714, 0.6448, 0.5824, 0.8391, 0.2036, 0.8476, 0.2036, 0.8434, 0.2126, 0.8038, 0.1947, 0.8076, 0.1947, 0.8057, 0.2037, 0.7999, 0.1947, 0.8038, 0.1947, 0.8019, 0.2037, 0.8893, 0.0702, 0.8809, 0.0702, 0.8851, 0.06122, 0.8116, 0.1947, 0.8155, 0.1947, 0.8136, 0.2037, 0.8476, 0.2036, 0.856, 0.2036, 0.8518, 0.2126, 0.8671, 0.1145, 0.8711, 0.1145, 0.8691, 0.1236, 0.856, 0.09688, 0.8476, 0.09688, 0.8518, 0.0879, 0.8309, 0.1413, 0.8391, 0.1413, 0.835, 0.1502, 0.7972, 0.1323, 0.801, 0.1323, 0.7991, 0.1413, 0.8309, 0.2036, 0.8391, 0.2036, 0.835, 0.2126, 0.801, 0.1323, 0.8048, 0.1323, 0.8029, 0.1413, 0.801, 0.1167, 0.8048, 0.1167, 0.8048, 0.1256, 0.801, 0.1256, 0.8309, 0.1502, 0.8391, 0.1502, 0.8391, 0.188, 0.8309, 0.188, 0.801, 0.07889, 0.8048, 0.07889, 0.8048, 0.1167, 0.801, 0.1167, 0.8309, 0.188, 0.8391, 0.188, 0.8383, 0.1889, 0.8317, 0.1889, 0.8309, 0.1969, 0.8309, 0.188, 0.8317, 0.1889, 0.8317, 0.196, 0.8391, 0.188, 0.8391, 0.1969, 0.8383, 0.196, 0.8383, 0.1889, 0.8391, 0.1969, 0.8309, 0.1969, 0.8317, 0.196, 0.8383, 0.196, 0.9767, 0.5564, 0.9767, 0.5701, 0.9418, 0.5701, 0.9418, 0.5564, 0.9418, 0.5564, 0.9418, 0.5701, 0.9049, 0.5701, 0.9049, 0.5564, 0.9049, 0.5564, 0.9049, 0.5701, 0.8681, 0.5701, 0.8681, 0.5564, 0.8681, 0.5564, 0.8681, 0.5701, 0.8312, 0.5701, 0.8312, 0.5564, 0.8312, 0.5564, 0.8312, 0.5701, 0.7943, 0.5701, 0.7943, 0.5564, 0.7943, 0.5564, 0.7943, 0.5701, 0.7575, 0.5701, 0.7575, 0.5564, 0.7575, 0.5564, 0.7575, 0.5701, 0.7206, 0.5701, 0.7206, 0.5564, 0.9767, 0.4549, 0.9767, 0.4682, 0.9418, 0.4682, 0.9418, 0.4549, 0.9418, 0.4549, 0.9418, 0.4682, 0.9049, 0.4682, 0.9049, 0.4549, 0.9049, 0.4549, 0.9049, 0.4682, 0.8681, 0.4682, 0.8681, 0.4549, 0.8681, 0.4549, 0.8681, 0.4682, 0.8312, 0.4682, 0.8312, 0.4549, 0.8312, 0.4549, 0.8312, 0.4682, 0.7943, 0.4682, 0.7943, 0.4549, 0.7943, 0.4549, 0.7943, 0.4682, 0.7575, 0.4682, 0.7575, 0.4549, 0.7575, 0.4549, 0.7575, 0.4682, 0.7206, 0.4682, 0.7206, 0.4549, 0.9767, 0.4682, 0.9767, 0.5564, 0.9418, 0.5564, 0.9418, 0.4682, 0.9418, 0.4682, 0.9418, 0.5564, 0.9049, 0.5564, 0.9049, 0.4682, 0.9049, 0.4682, 0.9049, 0.5564, 0.8681, 0.5564, 0.8681, 0.4682, 0.8681, 0.4682, 0.8681, 0.5564, 0.8312, 0.5564, 0.8312, 0.4682, 0.8312, 0.4682, 0.8312, 0.5564, 0.7943, 0.5564, 0.7943, 0.4682, 0.7943, 0.4682, 0.7943, 0.5564, 0.7575, 0.5564, 0.7575, 0.4682, 0.7575, 0.4682, 0.7575, 0.5564, 0.7206, 0.5564, 0.7206, 0.4682, 0.8893, 0.1649, 0.8893, 0.1603, 0.9005, 0.1603, 0.9005, 0.1649, 0.8893, 0.1603, 0.8893, 0.156, 0.9005, 0.156, 0.9005, 0.1603, 0.8893, 0.156, 0.8893, 0.1517, 0.9005, 0.1517, 0.9005, 0.156, 0.8893, 0.1517, 0.8893, 0.1474, 0.9005, 0.1474, 0.9005, 0.1517, 0.8893, 0.1474, 0.8893, 0.1431, 0.9005, 0.1431, 0.9005, 0.1474, 0.8893, 0.1431, 0.8893, 0.1388, 0.9005, 0.1388, 0.9005, 0.1431, 0.8893, 0.1388, 0.8893, 0.1345, 0.9005, 0.1345, 0.9005, 0.1388, 0.9767, 0.5837, 0.9418, 0.5837, 0.9418, 0.5701, 0.9767, 0.5701, 0.9418, 0.5837, 0.9049, 0.5837, 0.9049, 0.5701, 0.9418, 0.5701, 0.9049, 0.5837, 0.8681, 0.5837, 0.8681, 0.5701, 0.9049, 0.5701, 0.8681, 0.5837, 0.8312, 0.5837, 0.8312, 0.5701, 0.8681, 0.5701, 0.8312, 0.5837, 0.7943, 0.5837, 0.7943, 0.5701, 0.8312, 0.5701, 0.7943, 0.5837, 0.7575, 0.5837, 0.7575, 0.5701, 0.7943, 0.5701, 0.7575, 0.5837, 0.7206, 0.5837, 0.7206, 0.5701, 0.7575, 0.5701, 0.8893, 0.1304, 0.8893, 0.1345, 0.8782, 0.1345, 0.8782, 0.1304, 0.8893, 0.1345, 0.8893, 0.1388, 0.8782, 0.1388, 0.8782, 0.1345, 0.8893, 0.1388, 0.8893, 0.1431, 0.8782, 0.1431, 0.8782, 0.1388, 0.8893, 0.1431, 0.8893, 0.1474, 0.8782, 0.1474, 0.8782, 0.1431, 0.8893, 0.1474, 0.8893, 0.1517, 0.8782, 0.1517, 0.8782, 0.1474, 0.8893, 0.1517, 0.8893, 0.156, 0.8782, 0.156, 0.8782, 0.1517, 0.8893, 0.156, 0.8893, 0.1603, 0.8782, 0.1603, 0.8782, 0.156, 0.9767, 0.6853, 0.9418, 0.6853, 0.9418, 0.6719, 0.9767, 0.6719, 0.9418, 0.6853, 0.9049, 0.6853, 0.9049, 0.6719, 0.9418, 0.6719, 0.9049, 0.6853, 0.8681, 0.6853, 0.8681, 0.6719, 0.9049, 0.6719, 0.8681, 0.6853, 0.8312, 0.6853, 0.8312, 0.6719, 0.8681, 0.6719, 0.8312, 0.6853, 0.7943, 0.6853, 0.7943, 0.6719, 0.8312, 0.6719, 0.7943, 0.6853, 0.7575, 0.6853, 0.7575, 0.6719, 0.7943, 0.6719, 0.7575, 0.6853, 0.7206, 0.6853, 0.7206, 0.6719, 0.7575, 0.6719, 0.9767, 0.6719, 0.9418, 0.6719, 0.9418, 0.5837, 0.9767, 0.5837, 0.9418, 0.6719, 0.9049, 0.6719, 0.9049, 0.5837, 0.9418, 0.5837, 0.9049, 0.6719, 0.8681, 0.6719, 0.8681, 0.5837, 0.9049, 0.5837, 0.8681, 0.6719, 0.8312, 0.6719, 0.8312, 0.5837, 0.8681, 0.5837, 0.8312, 0.6719, 0.7943, 0.6719, 0.7943, 0.5837, 0.8312, 0.5837, 0.7943, 0.6719, 0.7575, 0.6719, 0.7575, 0.5837, 0.7943, 0.5837, 0.7575, 0.6719, 0.7206, 0.6719, 0.7206, 0.5837, 0.7575, 0.5837, 0.6407, 0.5837, 0.5948, 0.5837, 0.5948, 0.5701, 0.6407, 0.5701, 0.5948, 0.5837, 0.5565, 0.5837, 0.5565, 0.5701, 0.5948, 0.5701, 0.5565, 0.5837, 0.5181, 0.5837, 0.5181, 0.5701, 0.5565, 0.5701, 0.5181, 0.5837, 0.4797, 0.5837, 0.4797, 0.5701, 0.5181, 0.5701, 0.4797, 0.5837, 0.4414, 0.5837, 0.4414, 0.5701, 0.4797, 0.5701, 0.4414, 0.5837, 0.403, 0.5837, 0.403, 0.5701, 0.4414, 0.5701, 0.403, 0.5837, 0.3647, 0.5837, 0.3647, 0.5701, 0.403, 0.5701, 0.6407, 0.6853, 0.5948, 0.6853, 0.5948, 0.6719, 0.6407, 0.6719, 0.5948, 0.6853, 0.5565, 0.6853, 0.5565, 0.6719, 0.5948, 0.6719, 0.5565, 0.6853, 0.5181, 0.6853, 0.5181, 0.6719, 0.5565, 0.6719, 0.5181, 0.6853, 0.4797, 0.6853, 0.4797, 0.6719, 0.5181, 0.6719, 0.4797, 0.6853, 0.4414, 0.6853, 0.4414, 0.6719, 0.4797, 0.6719, 0.4414, 0.6853, 0.403, 0.6853, 0.403, 0.6719, 0.4414, 0.6719, 0.403, 0.6853, 0.3647, 0.6853, 0.3647, 0.6719, 0.403, 0.6719, 0.6407, 0.4682, 0.6407, 0.5564, 0.5948, 0.5564, 0.5948, 0.4682, 0.5948, 0.4682, 0.5948, 0.5564, 0.5565, 0.5564, 0.5565, 0.4682, 0.5565, 0.4682, 0.5565, 0.5564, 0.5181, 0.5564, 0.5181, 0.4682, 0.5181, 0.4682, 0.5181, 0.5564, 0.4797, 0.5564, 0.4797, 0.4682, 0.4797, 0.4682, 0.4797, 0.5564, 0.4414, 0.5564, 0.4414, 0.4682, 0.4414, 0.4682, 0.4414, 0.5564, 0.403, 0.5564, 0.403, 0.4682, 0.403, 0.4682, 0.403, 0.5564, 0.3647, 0.5564, 0.3647, 0.4682, 0.6407, 0.6719, 0.5948, 0.6719, 0.5948, 0.5837, 0.6407, 0.5837, 0.5948, 0.6719, 0.5565, 0.6719, 0.5565, 0.5837, 0.5948, 0.5837, 0.5565, 0.6719, 0.5181, 0.6719, 0.5181, 0.5837, 0.5565, 0.5837, 0.5181, 0.6719, 0.4797, 0.6719, 0.4797, 0.5837, 0.5181, 0.5837, 0.4797, 0.6719, 0.4414, 0.6719, 0.4414, 0.5837, 0.4797, 0.5837, 0.4414, 0.6719, 0.403, 0.6719, 0.403, 0.5837, 0.4414, 0.5837, 0.403, 0.6719, 0.3647, 0.6719, 0.3647, 0.5837, 0.403, 0.5837, 0.8893, 0.2056, 0.8893, 0.202, 0.9005, 0.202, 0.9005, 0.2056, 0.8893, 0.202, 0.8893, 0.1975, 0.9005, 0.1975, 0.9005, 0.202, 0.8893, 0.1975, 0.8893, 0.193, 0.9005, 0.193, 0.9005, 0.1975, 0.8893, 0.193, 0.8893, 0.1885, 0.9005, 0.1885, 0.9005, 0.193, 0.8893, 0.1885, 0.8893, 0.184, 0.9005, 0.184, 0.9005, 0.1885, 0.8893, 0.184, 0.8893, 0.1795, 0.9005, 0.1795, 0.9005, 0.184, 0.8893, 0.1795, 0.8893, 0.1751, 0.9005, 0.1751, 0.9005, 0.1795, 0.6407, 0.5564, 0.6407, 0.5701, 0.5948, 0.5701, 0.5948, 0.5564, 0.5948, 0.5564, 0.5948, 0.5701, 0.5565, 0.5701, 0.5565, 0.5564, 0.5565, 0.5564, 0.5565, 0.5701, 0.5181, 0.5701, 0.5181, 0.5564, 0.5181, 0.5564, 0.5181, 0.5701, 0.4797, 0.5701, 0.4797, 0.5564, 0.4797, 0.5564, 0.4797, 0.5701, 0.4414, 0.5701, 0.4414, 0.5564, 0.4414, 0.5564, 0.4414, 0.5701, 0.403, 0.5701, 0.403, 0.5564, 0.403, 0.5564, 0.403, 0.5701, 0.3647, 0.5701, 0.3647, 0.5564, 0.8893, 0.1697, 0.8893, 0.1751, 0.8782, 0.1751, 0.8782, 0.1697, 0.8893, 0.1751, 0.8893, 0.1795, 0.8782, 0.1795, 0.8782, 0.1751, 0.8893, 0.1795, 0.8893, 0.184, 0.8782, 0.184, 0.8782, 0.1795, 0.8893, 0.184, 0.8893, 0.1885, 0.8782, 0.1885, 0.8782, 0.184, 0.8893, 0.1885, 0.8893, 0.193, 0.8782, 0.193, 0.8782, 0.1885, 0.8893, 0.193, 0.8893, 0.1975, 0.8782, 0.1975, 0.8782, 0.193, 0.8893, 0.1975, 0.8893, 0.202, 0.8782, 0.202, 0.8782, 0.1975, 0.6407, 0.4549, 0.6407, 0.4682, 0.5948, 0.4682, 0.5948, 0.4549, 0.5948, 0.4549, 0.5948, 0.4682, 0.5565, 0.4682, 0.5565, 0.4549, 0.5565, 0.4549, 0.5565, 0.4682, 0.5181, 0.4682, 0.5181, 0.4549, 0.5181, 0.4549, 0.5181, 0.4682, 0.4797, 0.4682, 0.4797, 0.4549, 0.4797, 0.4549, 0.4797, 0.4682, 0.4414, 0.4682, 0.4414, 0.4549, 0.4414, 0.4549, 0.4414, 0.4682, 0.403, 0.4682, 0.403, 0.4549, 0.403, 0.4549, 0.403, 0.4682, 0.3647, 0.4682, 0.3647, 0.4549, 0.8961, 0.06122, 0.8893, 0.06122, 0.8893, 0.05781, 0.8961, 0.05781, 0.8961, 0.05781, 0.8893, 0.05781, 0.8893, 0.05337, 0.8961, 0.05337, 0.8961, 0.05337, 0.8893, 0.05337, 0.8893, 0.04894, 0.8961, 0.04894, 0.8961, 0.04894, 0.8893, 0.04894, 0.8893, 0.04451, 0.8961, 0.04451, 0.8961, 0.04451, 0.8893, 0.04451, 0.8893, 0.04007, 0.8961, 0.04007, 0.8961, 0.04007, 0.8893, 0.04007, 0.8893, 0.03564, 0.8961, 0.03564, 0.8961, 0.03564, 0.8893, 0.03564, 0.8893, 0.0312, 0.8961, 0.0312, 0.8226, 0.1413, 0.8155, 0.1413, 0.8155, 0.1379, 0.8226, 0.1379, 0.8226, 0.1379, 0.8155, 0.1379, 0.8155, 0.1335, 0.8226, 0.1335, 0.8226, 0.1335, 0.8155, 0.1335, 0.8155, 0.129, 0.8226, 0.129, 0.8226, 0.129, 0.8155, 0.129, 0.8155, 0.1246, 0.8226, 0.1246, 0.8226, 0.1246, 0.8155, 0.1246, 0.8155, 0.1202, 0.8226, 0.1202, 0.8226, 0.1202, 0.8155, 0.1202, 0.8155, 0.1157, 0.8226, 0.1157, 0.8226, 0.1157, 0.8155, 0.1157, 0.8155, 0.1113, 0.8226, 0.1113, 0.8809, 0.06121, 0.8742, 0.06121, 0.8742, 0.0578, 0.8809, 0.0578, 0.8809, 0.0578, 0.8742, 0.0578, 0.8742, 0.05337, 0.8809, 0.05337, 0.8809, 0.05337, 0.8742, 0.05337, 0.8742, 0.04894, 0.8809, 0.04894, 0.8809, 0.04894, 0.8742, 0.04894, 0.8742, 0.0445, 0.8809, 0.0445, 0.8809, 0.0445, 0.8742, 0.0445, 0.8742, 0.04007, 0.8809, 0.04007, 0.8809, 0.04007, 0.8742, 0.04007, 0.8742, 0.03563, 0.8809, 0.03563, 0.8809, 0.03563, 0.8742, 0.03563, 0.8742, 0.0312, 0.8809, 0.0312, 0.8226, 0.1768, 0.8155, 0.1768, 0.8155, 0.1734, 0.8226, 0.1734, 0.8226, 0.1734, 0.8155, 0.1734, 0.8155, 0.1689, 0.8226, 0.1689, 0.8226, 0.1689, 0.8155, 0.1689, 0.8155, 0.1645, 0.8226, 0.1645, 0.8226, 0.1645, 0.8155, 0.1645, 0.8155, 0.1601, 0.8226, 0.1601, 0.8226, 0.1601, 0.8155, 0.1601, 0.8155, 0.1556, 0.8226, 0.1556, 0.8226, 0.1556, 0.8155, 0.1556, 0.8155, 0.1512, 0.8226, 0.1512, 0.8226, 0.1512, 0.8155, 0.1512, 0.8155, 0.1468, 0.8226, 0.1468, 0.8088, 0.1044, 0.8155, 0.1044, 0.8155, 0.1086, 0.8088, 0.1086, 0.8088, 0.1086, 0.8155, 0.1086, 0.8155, 0.1132, 0.8088, 0.1132, 0.8088, 0.1132, 0.8155, 0.1132, 0.8155, 0.1179, 0.8088, 0.1179, 0.8088, 0.1179, 0.8155, 0.1179, 0.8155, 0.1225, 0.8088, 0.1225, 0.8088, 0.1225, 0.8155, 0.1225, 0.8155, 0.1271, 0.8088, 0.1271, 0.8088, 0.1271, 0.8155, 0.1271, 0.8155, 0.1317, 0.8088, 0.1317, 0.8088, 0.1317, 0.8155, 0.1317, 0.8155, 0.1363, 0.8088, 0.1363, 0.856, 0.0879, 0.8489, 0.0879, 0.8489, 0.0837, 0.856, 0.0837, 0.856, 0.0837, 0.8489, 0.0837, 0.8489, 0.07909, 0.856, 0.07909, 0.856, 0.07909, 0.8489, 0.07909, 0.8489, 0.07449, 0.856, 0.07449, 0.856, 0.07449, 0.8489, 0.07449, 0.8489, 0.06988, 0.856, 0.06988, 0.856, 0.06988, 0.8489, 0.06988, 0.8489, 0.06527, 0.856, 0.06527, 0.856, 0.06527, 0.8489, 0.06527, 0.8489, 0.06066, 0.856, 0.06066, 0.856, 0.06066, 0.8489, 0.06066, 0.8489, 0.05605, 0.856, 0.05605, 0.8111, 0.05103, 0.8178, 0.05103, 0.8178, 0.05523, 0.8111, 0.05523, 0.8111, 0.05523, 0.8178, 0.05523, 0.8178, 0.05984, 0.8111, 0.05984, 0.8111, 0.05984, 0.8178, 0.05984, 0.8178, 0.06444, 0.8111, 0.06444, 0.8111, 0.06444, 0.8178, 0.06444, 0.8178, 0.06905, 0.8111, 0.06905, 0.8111, 0.06905, 0.8178, 0.06905, 0.8178, 0.07366, 0.8111, 0.07366, 0.8111, 0.07366, 0.8178, 0.07366, 0.8178, 0.07827, 0.8111, 0.07827, 0.8111, 0.07827, 0.8178, 0.07827, 0.8178, 0.08288, 0.8111, 0.08288, 0.8405, 0.05103, 0.8476, 0.05103, 0.8476, 0.05522, 0.8405, 0.05522, 0.8405, 0.05522, 0.8476, 0.05522, 0.8476, 0.05983, 0.8405, 0.05983, 0.8405, 0.05983, 0.8476, 0.05983, 0.8476, 0.06444, 0.8405, 0.06444, 0.8405, 0.06444, 0.8476, 0.06444, 0.8476, 0.06905, 0.8405, 0.06905, 0.8405, 0.06905, 0.8476, 0.06905, 0.8476, 0.07366, 0.8405, 0.07366, 0.8405, 0.07366, 0.8476, 0.07366, 0.8476, 0.07827, 0.8405, 0.07827, 0.8405, 0.07827, 0.8476, 0.07827, 0.8476, 0.08288, 0.8405, 0.08288, 0.8737, 0.06113, 0.8671, 0.06113, 0.8671, 0.05824, 0.8737, 0.05824, 0.8737, 0.05824, 0.8671, 0.05824, 0.8671, 0.05376, 0.8737, 0.05376, 0.8737, 0.05376, 0.8671, 0.05376, 0.8671, 0.04929, 0.8737, 0.04929, 0.8737, 0.04929, 0.8671, 0.04929, 0.8671, 0.04481, 0.8737, 0.04481, 0.8737, 0.04481, 0.8671, 0.04481, 0.8671, 0.04034, 0.8737, 0.04034, 0.8737, 0.04034, 0.8671, 0.04034, 0.8671, 0.03587, 0.8737, 0.03587, 0.8737, 0.03587, 0.8671, 0.03587, 0.8671, 0.03139, 0.8737, 0.03139, 0.8226, 0.2126, 0.8155, 0.2126, 0.8155, 0.2097, 0.8226, 0.2097, 0.8226, 0.2097, 0.8155, 0.2097, 0.8155, 0.2052, 0.8226, 0.2052, 0.8226, 0.2052, 0.8155, 0.2052, 0.8155, 0.2007, 0.8226, 0.2007, 0.8226, 0.2007, 0.8155, 0.2007, 0.8155, 0.1963, 0.8226, 0.1963, 0.8226, 0.1963, 0.8155, 0.1963, 0.8155, 0.1918, 0.8226, 0.1918, 0.8226, 0.1918, 0.8155, 0.1918, 0.8155, 0.1873, 0.8226, 0.1873, 0.8226, 0.1873, 0.8155, 0.1873, 0.8155, 0.1828, 0.8226, 0.1828, 0.8671, 0.06121, 0.8605, 0.06121, 0.8605, 0.05832, 0.8671, 0.05832, 0.8671, 0.05832, 0.8605, 0.05832, 0.8605, 0.05385, 0.8671, 0.05385, 0.8671, 0.05385, 0.8605, 0.05385, 0.8605, 0.04938, 0.8671, 0.04938, 0.8671, 0.04938, 0.8605, 0.04938, 0.8605, 0.0449, 0.8671, 0.0449, 0.8671, 0.0449, 0.8605, 0.0449, 0.8605, 0.04043, 0.8671, 0.04043, 0.8671, 0.04043, 0.8605, 0.04043, 0.8605, 0.03596, 0.8671, 0.03596, 0.8671, 0.03596, 0.8605, 0.03596, 0.8605, 0.03148, 0.8671, 0.03148, 0.8249, 0.0879, 0.8178, 0.0879, 0.8178, 0.08501, 0.8249, 0.08501, 0.8249, 0.08501, 0.8178, 0.08501, 0.8178, 0.08054, 0.8249, 0.08054, 0.8249, 0.08054, 0.8178, 0.08054, 0.8178, 0.07607, 0.8249, 0.07607, 0.8249, 0.07607, 0.8178, 0.07607, 0.8178, 0.07159, 0.8249, 0.07159, 0.8249, 0.07159, 0.8178, 0.07159, 0.8178, 0.06712, 0.8249, 0.06712, 0.8249, 0.06712, 0.8178, 0.06712, 0.8178, 0.06264, 0.8249, 0.06264, 0.8249, 0.06264, 0.8178, 0.06264, 0.8178, 0.05817, 0.8249, 0.05817, 0.8022, 0.04202, 0.8088, 0.04202, 0.8088, 0.04611, 0.8022, 0.04611, 0.8022, 0.04611, 0.8088, 0.04611, 0.8088, 0.05021, 0.8022, 0.05021, 0.8022, 0.05021, 0.8088, 0.05021, 0.8088, 0.05431, 0.8022, 0.05431, 0.8022, 0.05431, 0.8088, 0.05431, 0.8088, 0.0584, 0.8022, 0.0584, 0.8022, 0.0584, 0.8088, 0.0584, 0.8088, 0.0625, 0.8022, 0.0625, 0.8022, 0.0625, 0.8088, 0.0625, 0.8088, 0.0666, 0.8022, 0.0666, 0.8022, 0.0666, 0.8088, 0.0666, 0.8088, 0.07069, 0.8022, 0.07069, 0.8022, 0.07069, 0.8088, 0.07069, 0.8088, 0.07479, 0.8022, 0.07479, 0.832, 0.05103, 0.8391, 0.05103, 0.8391, 0.05513, 0.832, 0.05513, 0.832, 0.05513, 0.8391, 0.05513, 0.8391, 0.05923, 0.832, 0.05923, 0.832, 0.05923, 0.8391, 0.05923, 0.8391, 0.06332, 0.832, 0.06332, 0.832, 0.06332, 0.8391, 0.06332, 0.8391, 0.06742, 0.832, 0.06742, 0.832, 0.06742, 0.8391, 0.06742, 0.8391, 0.07152, 0.832, 0.07152, 0.832, 0.07152, 0.8391, 0.07152, 0.8391, 0.07561, 0.832, 0.07561, 0.832, 0.07561, 0.8391, 0.07561, 0.8391, 0.07971, 0.832, 0.07971, 0.832, 0.07971, 0.8391, 0.07971, 0.8391, 0.08381, 0.832, 0.08381, 0.8249, 0.05103, 0.832, 0.05103, 0.832, 0.05513, 0.8249, 0.05513, 0.8249, 0.05513, 0.832, 0.05513, 0.832, 0.05923, 0.8249, 0.05923, 0.8249, 0.05923, 0.832, 0.05923, 0.832, 0.06332, 0.8249, 0.06332, 0.8249, 0.06332, 0.832, 0.06332, 0.832, 0.06742, 0.8249, 0.06742, 0.8249, 0.06742, 0.832, 0.06742, 0.832, 0.07152, 0.8249, 0.07152, 0.8249, 0.07152, 0.832, 0.07152, 0.832, 0.07561, 0.8249, 0.07561, 0.8249, 0.07561, 0.832, 0.07561, 0.832, 0.07971, 0.8249, 0.07971, 0.8249, 0.07971, 0.832, 0.07971, 0.832, 0.08381, 0.8249, 0.08381, 0.8827, 0.02435, 0.8893, 0.02435, 0.8893, 0.02844, 0.8827, 0.02844, 0.8827, 0.02844, 0.8893, 0.02844, 0.8893, 0.03254, 0.8827, 0.03254, 0.8827, 0.03254, 0.8893, 0.03254, 0.8893, 0.03664, 0.8827, 0.03664, 0.8827, 0.03664, 0.8893, 0.03664, 0.8893, 0.04073, 0.8827, 0.04073, 0.8827, 0.04073, 0.8893, 0.04073, 0.8893, 0.04483, 0.8827, 0.04483, 0.8827, 0.04483, 0.8893, 0.04483, 0.8893, 0.04893, 0.8827, 0.04893, 0.8827, 0.04893, 0.8893, 0.04893, 0.8893, 0.05302, 0.8827, 0.05302, 0.8827, 0.05302, 0.8893, 0.05302, 0.8893, 0.05712, 0.8827, 0.05712])
me_plane.materials.append(mat_material)
me_plane.use_remesh_preserve_volume = False
me_plane.use_remesh_preserve_attributes = False
me_plane.use_mirror_vertex_groups = False
me_plane.update()

# ---- curves / text
cu_beziercurve = bpy.data.curves.new('BezierCurve', 'CURVE')
cu_beziercurve.dimensions = '3D'
_sp = cu_beziercurve.splines.new('BEZIER'); _sp.bezier_points.add(1)
_sp.bezier_points.foreach_set('co', [-1.0, 0.0, 0.0, 1.0, 0.0, 0.0])
_sp.bezier_points.foreach_set('handle_left', [-1.431, -0.2298, -5.921e-05, -0.04224, 0.4497, -0.003881])
_sp.bezier_points.foreach_set('handle_right', [-0.03159, 0.5168, 0.0001332, 1.237, -0.1021, 0.000881])
for _p, _l, _r in zip(_sp.bezier_points, ['ALIGNED', 'ALIGNED'], ['ALIGNED', 'ALIGNED']): _p.handle_left_type = _l; _p.handle_right_type = _r
_sp.order_u = 0
_sp.order_v = 0
cu_beziercurve.use_path = True
cu_beziercurve.use_path_clamp = True
cu_beziercurve.bevel_resolution = 0
cu_beziercurve.fill_mode = 'HALF'

# ---- objects
ob_beziercurve = bpy.data.objects.new('BezierCurve', cu_beziercurve)
ob_plane = bpy.data.objects.new('Plane', me_plane)
ob_lamp = bpy.data.objects.new('Lamp', light_lamp)
ob_camera = bpy.data.objects.new('Camera', cam_camera)

# ---- transforms, parenting, visibility, modifiers, constraints
ob_beziercurve.location = (0.0, 0.0, 0.0)
ob_beziercurve.rotation_euler = (1.571, -0.0, 0.0)
ob_beziercurve.scale = (2.969, 2.969, 2.969)
ob_beziercurve.lineart.crease_threshold = 0.0
ob_plane.location = (3.08, -0.3214, 0.1665)
ob_plane.scale = (3.0, 1.4, 1.0)
ob_plane.lineart.crease_threshold = 0.0
_m = ob_plane.modifiers.new('Curve', 'CURVE')
_m.object = ob_beziercurve
ob_lamp.location = (4.076, 1.005, 5.904)
ob_lamp.rotation_euler = (0.6503, 0.05522, 1.866)
ob_lamp.lock_rotations_4d = False
ob_lamp.empty_display_type = 'ARROWS'
ob_lamp.color = (0.0, 0.0, 0.0, 0.0)
ob_lamp.lineart.crease_threshold = 0.0
ob_camera.location = (7.481, -6.508, 5.344)
ob_camera.rotation_euler = (1.109, 0.01082, 0.8149)
ob_camera.lock_rotations_4d = False
ob_camera.empty_display_type = 'ARROWS'
ob_camera.color = (0.0, 0.0, 0.0, 0.0)
ob_camera.display_type = 'WIRE'
ob_camera.lineart.crease_threshold = 0.0

# ---- collection membership
col_collection_1.objects.link(ob_beziercurve)
col_collection_1.objects.link(ob_plane)
col_collection_1.objects.link(ob_lamp)
col_collection_1.objects.link(ob_camera)

# ---- scene / render settings (as saved in the file)
scene.camera = ob_camera
scene.frame_start = 1; scene.frame_end = 250; scene.frame_set(1)
scene.render.engine = 'BLENDER_EEVEE_NEXT'
scene.render.resolution_percentage = 50
scene.render.dither_intensity = 0.0
scene.cycles.use_denoising = False
scene.cycles.samples = 10
scene.cycles.sampling_pattern = 'TABULATED_SOBOL'
scene.cycles.light_sampling_threshold = 0.0
scene.cycles.use_adaptive_sampling = False
scene.cycles.use_light_tree = False
scene.cycles.blur_glossy = 0.0
scene.cycles.pixel_filter_type = 'GAUSSIAN'
scene.cycles.sample_clamp_indirect = 0.0
scene.view_settings.view_transform = 'Standard'
bpy.context.view_layer.update()
